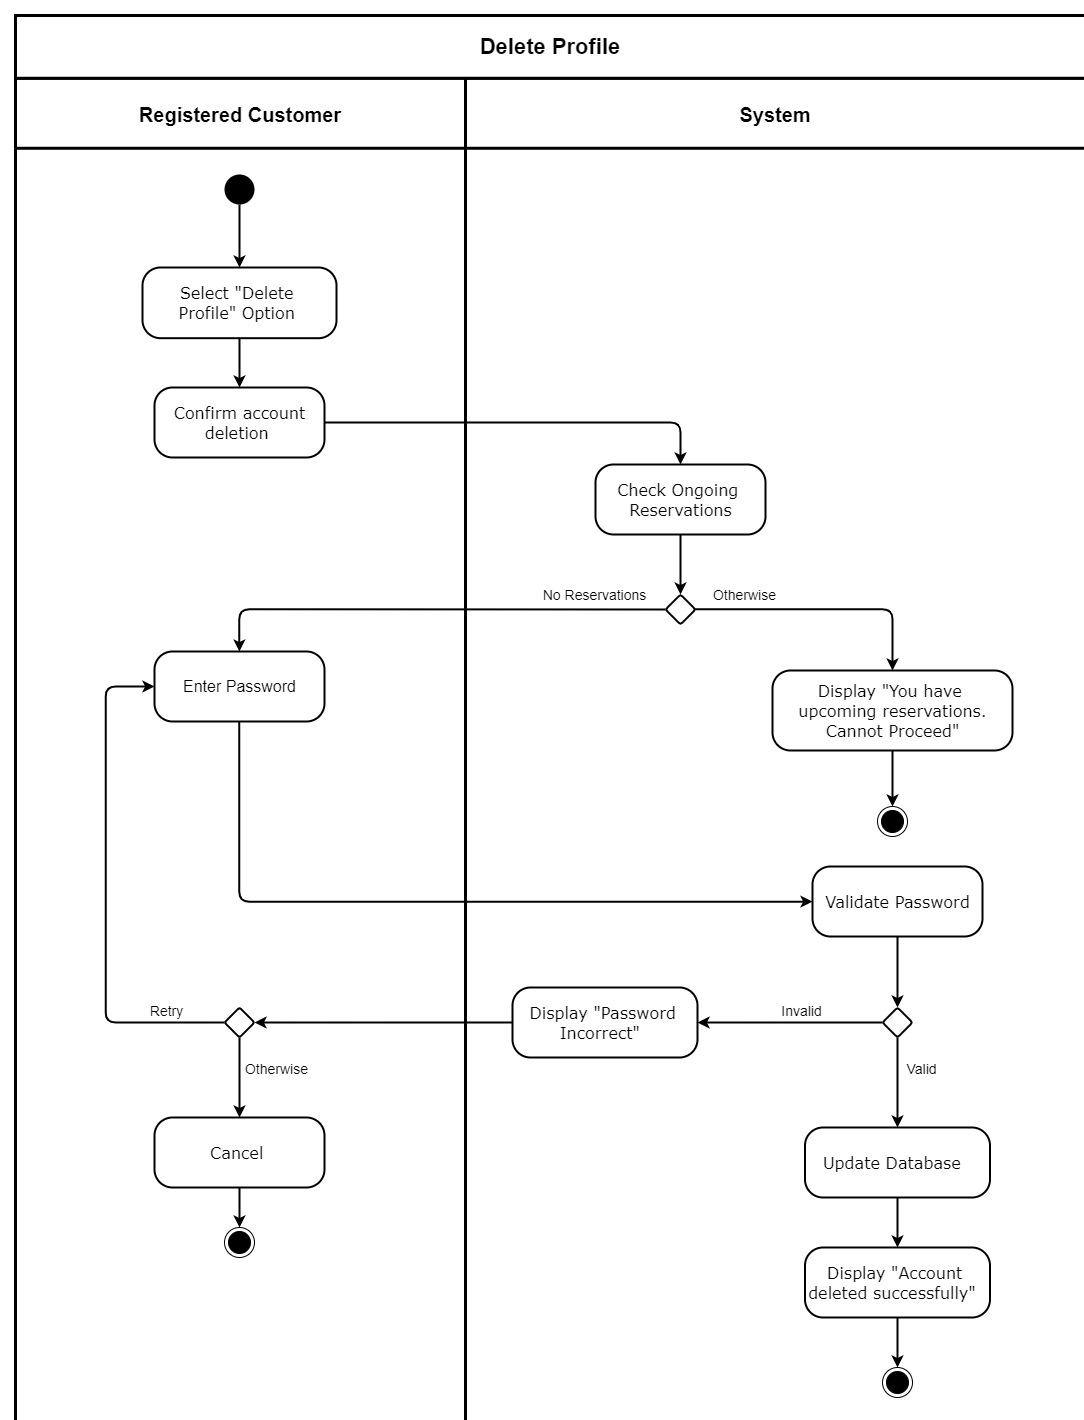

The diagram above was exported from draw.io. Its source (the exported page's mxGraphModel, read from the mxfile embedded in the PNG):
<mxGraphModel dx="1543" dy="194" grid="1" gridSize="10" guides="1" tooltips="1" connect="1" arrows="1" fold="1" page="1" pageScale="1" pageWidth="827" pageHeight="1169" math="0" shadow="0">
  <root>
    <mxCell id="0" />
    <mxCell id="1" parent="0" />
    <mxCell id="3I6slFuEiagPqvysEF5S-11" style="edgeStyle=orthogonalEdgeStyle;rounded=1;orthogonalLoop=1;jettySize=auto;html=1;strokeWidth=2;" parent="1" source="9smNAnnEr1vNV3IlfLT9-4" target="3I6slFuEiagPqvysEF5S-10" edge="1">
      <mxGeometry relative="1" as="geometry" />
    </mxCell>
    <mxCell id="5BuPx1c1lXEEBRsGFvUm-19" value="System" style="swimlane;strokeWidth=3;rounded=0;startSize=70;fontSize=20;" parent="1" vertex="1">
      <mxGeometry x="640" y="1525.76" width="620" height="1344.24" as="geometry" />
    </mxCell>
    <mxCell id="ipAfv2GvryWOIgT03MAg-152" value="" style="ellipse;html=1;shape=endState;fillColor=#000000;strokeColor=#000000;rounded=1;verticalAlign=middle;" parent="5BuPx1c1lXEEBRsGFvUm-19" vertex="1">
      <mxGeometry x="417" y="1289.2399999999998" width="30" height="30" as="geometry" />
    </mxCell>
    <mxCell id="ch0ig_rQP2Cn_saajV_c-37" style="edgeStyle=orthogonalEdgeStyle;rounded=0;orthogonalLoop=1;jettySize=auto;html=1;entryX=0.5;entryY=0;entryDx=0;entryDy=0;strokeWidth=2;" parent="5BuPx1c1lXEEBRsGFvUm-19" source="ch0ig_rQP2Cn_saajV_c-35" target="ipAfv2GvryWOIgT03MAg-152" edge="1">
      <mxGeometry relative="1" as="geometry" />
    </mxCell>
    <mxCell id="ch0ig_rQP2Cn_saajV_c-35" value="&lt;div style=&quot;font-size: 16px&quot; align=&quot;center&quot;&gt;&lt;font face=&quot;Verdana&quot;&gt;Display &quot;Account &lt;br&gt;&lt;/font&gt;&lt;/div&gt;&lt;div style=&quot;font-size: 16px&quot; align=&quot;center&quot;&gt;&lt;font face=&quot;Verdana&quot;&gt;deleted &lt;span style=&quot;font-size: 16px&quot;&gt;successfully&quot;&lt;/span&gt;&amp;nbsp; &lt;br&gt;&lt;/font&gt;&lt;/div&gt;" style="html=1;align=center;verticalAlign=middle;rounded=1;absoluteArcSize=1;arcSize=36;dashed=0;strokeWidth=2;" parent="5BuPx1c1lXEEBRsGFvUm-19" vertex="1">
      <mxGeometry x="339.5" y="1169.2399999999998" width="185" height="70" as="geometry" />
    </mxCell>
    <mxCell id="3I6slFuEiagPqvysEF5S-13" value="&lt;div style=&quot;font-size: 16px&quot; align=&quot;center&quot;&gt;&lt;font style=&quot;font-size: 16px&quot; face=&quot;Verdana&quot;&gt;Validate Password&lt;br&gt;&lt;/font&gt;&lt;/div&gt;" style="html=1;align=center;verticalAlign=middle;rounded=1;absoluteArcSize=1;arcSize=36;dashed=0;strokeWidth=2;" parent="5BuPx1c1lXEEBRsGFvUm-19" vertex="1">
      <mxGeometry x="347" y="788.24" width="170" height="70" as="geometry" />
    </mxCell>
    <mxCell id="3I6slFuEiagPqvysEF5S-26" style="edgeStyle=orthogonalEdgeStyle;rounded=1;orthogonalLoop=1;jettySize=auto;html=1;strokeWidth=2;" parent="5BuPx1c1lXEEBRsGFvUm-19" source="3I6slFuEiagPqvysEF5S-21" target="l4x8JrjgqIoNxfkzW2lk-1" edge="1">
      <mxGeometry relative="1" as="geometry" />
    </mxCell>
    <mxCell id="3I6slFuEiagPqvysEF5S-21" value="" style="rhombus;rounded=1;strokeWidth=2;arcSize=5;" parent="5BuPx1c1lXEEBRsGFvUm-19" vertex="1">
      <mxGeometry x="417" y="929.24" width="30" height="30" as="geometry" />
    </mxCell>
    <mxCell id="3I6slFuEiagPqvysEF5S-22" style="edgeStyle=orthogonalEdgeStyle;rounded=1;orthogonalLoop=1;jettySize=auto;html=1;strokeWidth=2;" parent="5BuPx1c1lXEEBRsGFvUm-19" source="3I6slFuEiagPqvysEF5S-13" target="3I6slFuEiagPqvysEF5S-21" edge="1">
      <mxGeometry relative="1" as="geometry" />
    </mxCell>
    <mxCell id="3I6slFuEiagPqvysEF5S-27" value="&lt;div style=&quot;font-size: 16px&quot; align=&quot;center&quot;&gt;&lt;font face=&quot;Verdana&quot;&gt;Display &quot;Password &lt;br&gt;&lt;/font&gt;&lt;/div&gt;&lt;div style=&quot;font-size: 16px&quot; align=&quot;center&quot;&gt;&lt;font face=&quot;Verdana&quot;&gt;Incorrect&lt;span style=&quot;font-size: 16px&quot;&gt;&quot;&lt;/span&gt;&amp;nbsp; &lt;br&gt;&lt;/font&gt;&lt;/div&gt;" style="html=1;align=center;verticalAlign=middle;rounded=1;absoluteArcSize=1;arcSize=36;dashed=0;strokeWidth=2;" parent="5BuPx1c1lXEEBRsGFvUm-19" vertex="1">
      <mxGeometry x="46.999999999999886" y="909.24" width="185" height="70" as="geometry" />
    </mxCell>
    <mxCell id="3I6slFuEiagPqvysEF5S-16" style="edgeStyle=orthogonalEdgeStyle;rounded=1;orthogonalLoop=1;jettySize=auto;html=1;strokeWidth=2;exitX=0;exitY=0.5;exitDx=0;exitDy=0;" parent="5BuPx1c1lXEEBRsGFvUm-19" source="3I6slFuEiagPqvysEF5S-21" target="3I6slFuEiagPqvysEF5S-27" edge="1">
      <mxGeometry relative="1" as="geometry" />
    </mxCell>
    <mxCell id="3I6slFuEiagPqvysEF5S-37" value="Invalid" style="edgeLabel;html=1;align=center;verticalAlign=middle;resizable=0;points=[];fontSize=14;" parent="5BuPx1c1lXEEBRsGFvUm-19" vertex="1" connectable="0">
      <mxGeometry x="347.00333333333356" y="939.24" as="geometry">
        <mxPoint x="-12" y="-8" as="offset" />
      </mxGeometry>
    </mxCell>
    <mxCell id="3I6slFuEiagPqvysEF5S-38" value="Valid" style="edgeLabel;html=1;align=center;verticalAlign=middle;resizable=0;points=[];fontSize=14;" parent="5BuPx1c1lXEEBRsGFvUm-19" vertex="1" connectable="0">
      <mxGeometry x="467.00333333333356" y="997.2399999999998" as="geometry">
        <mxPoint x="-12" y="-8" as="offset" />
      </mxGeometry>
    </mxCell>
    <mxCell id="l4x8JrjgqIoNxfkzW2lk-2" style="edgeStyle=orthogonalEdgeStyle;rounded=0;orthogonalLoop=1;jettySize=auto;html=1;strokeWidth=2;" parent="5BuPx1c1lXEEBRsGFvUm-19" source="l4x8JrjgqIoNxfkzW2lk-1" target="ch0ig_rQP2Cn_saajV_c-35" edge="1">
      <mxGeometry relative="1" as="geometry" />
    </mxCell>
    <mxCell id="l4x8JrjgqIoNxfkzW2lk-1" value="&lt;div style=&quot;font-size: 16px&quot; align=&quot;center&quot;&gt;&lt;font face=&quot;Verdana&quot;&gt;Update Database&amp;nbsp; &lt;br&gt;&lt;/font&gt;&lt;/div&gt;" style="html=1;align=center;verticalAlign=middle;rounded=1;absoluteArcSize=1;arcSize=36;dashed=0;strokeWidth=2;" parent="5BuPx1c1lXEEBRsGFvUm-19" vertex="1">
      <mxGeometry x="339.5" y="1049.24" width="185" height="70" as="geometry" />
    </mxCell>
    <mxCell id="6jMQCUzk1eAYaW4cQqTm-1" value="" style="rhombus;rounded=1;strokeWidth=2;arcSize=5;" parent="5BuPx1c1lXEEBRsGFvUm-19" vertex="1">
      <mxGeometry x="199.9999999999999" y="516.24" width="30" height="30" as="geometry" />
    </mxCell>
    <mxCell id="3I6slFuEiagPqvysEF5S-12" style="edgeStyle=orthogonalEdgeStyle;rounded=1;orthogonalLoop=1;jettySize=auto;html=1;entryX=0.5;entryY=0;entryDx=0;entryDy=0;strokeWidth=2;" parent="5BuPx1c1lXEEBRsGFvUm-19" source="3I6slFuEiagPqvysEF5S-10" target="6jMQCUzk1eAYaW4cQqTm-1" edge="1">
      <mxGeometry relative="1" as="geometry" />
    </mxCell>
    <mxCell id="3I6slFuEiagPqvysEF5S-10" value="&lt;div style=&quot;font-size: 16px&quot; align=&quot;center&quot;&gt;&lt;font style=&quot;font-size: 16px&quot; face=&quot;Verdana&quot;&gt;Check Ongoing &lt;br&gt;&lt;/font&gt;&lt;/div&gt;&lt;div style=&quot;font-size: 16px&quot; align=&quot;center&quot;&gt;&lt;font style=&quot;font-size: 16px&quot; face=&quot;Verdana&quot;&gt;Reservations&lt;br&gt;&lt;/font&gt;&lt;/div&gt;" style="html=1;align=center;verticalAlign=middle;rounded=1;absoluteArcSize=1;arcSize=36;dashed=0;strokeWidth=2;" parent="5BuPx1c1lXEEBRsGFvUm-19" vertex="1">
      <mxGeometry x="129.9999999999999" y="386.24" width="170" height="70" as="geometry" />
    </mxCell>
    <mxCell id="YUGnnCZJS0y5m0mtHAYM-1" style="edgeStyle=orthogonalEdgeStyle;rounded=1;orthogonalLoop=1;jettySize=auto;html=1;fontSize=20;strokeWidth=2;" parent="5BuPx1c1lXEEBRsGFvUm-19" target="3I6slFuEiagPqvysEF5S-41" edge="1">
      <mxGeometry relative="1" as="geometry">
        <mxPoint x="427" y="656.24" as="sourcePoint" />
      </mxGeometry>
    </mxCell>
    <mxCell id="3I6slFuEiagPqvysEF5S-23" value="&lt;div style=&quot;font-size: 16px&quot; align=&quot;center&quot;&gt;&lt;font face=&quot;Verdana&quot;&gt;Display &quot;You have &lt;br&gt;&lt;/font&gt;&lt;/div&gt;&lt;div style=&quot;font-size: 16px&quot; align=&quot;center&quot;&gt;&lt;font face=&quot;Verdana&quot;&gt;upcoming reservations.&lt;/font&gt;&lt;/div&gt;&lt;div style=&quot;font-size: 16px&quot; align=&quot;center&quot;&gt;&lt;font face=&quot;Verdana&quot;&gt;Cannot Proceed&quot;&lt;br&gt;&lt;/font&gt;&lt;/div&gt;" style="html=1;align=center;verticalAlign=middle;rounded=1;absoluteArcSize=1;arcSize=36;dashed=0;strokeWidth=2;" parent="5BuPx1c1lXEEBRsGFvUm-19" vertex="1">
      <mxGeometry x="307" y="592.24" width="240" height="80" as="geometry" />
    </mxCell>
    <mxCell id="3I6slFuEiagPqvysEF5S-18" style="edgeStyle=orthogonalEdgeStyle;rounded=1;orthogonalLoop=1;jettySize=auto;html=1;strokeWidth=2;" parent="5BuPx1c1lXEEBRsGFvUm-19" source="6jMQCUzk1eAYaW4cQqTm-1" target="3I6slFuEiagPqvysEF5S-23" edge="1">
      <mxGeometry relative="1" as="geometry">
        <mxPoint x="427" y="576.24" as="targetPoint" />
      </mxGeometry>
    </mxCell>
    <mxCell id="3I6slFuEiagPqvysEF5S-36" value="Otherwise" style="edgeLabel;html=1;align=center;verticalAlign=middle;resizable=0;points=[];fontSize=14;" parent="5BuPx1c1lXEEBRsGFvUm-19" vertex="1" connectable="0">
      <mxGeometry x="290.00333333333344" y="523.24" as="geometry">
        <mxPoint x="-12" y="-8" as="offset" />
      </mxGeometry>
    </mxCell>
    <mxCell id="3I6slFuEiagPqvysEF5S-35" value="No Reservations" style="edgeLabel;html=1;align=center;verticalAlign=middle;resizable=0;points=[];fontSize=14;" parent="5BuPx1c1lXEEBRsGFvUm-19" vertex="1" connectable="0">
      <mxGeometry x="139.50333333333356" y="523.24" as="geometry">
        <mxPoint x="-12" y="-8" as="offset" />
      </mxGeometry>
    </mxCell>
    <mxCell id="3I6slFuEiagPqvysEF5S-41" value="" style="ellipse;html=1;shape=endState;fillColor=#000000;strokeColor=#000000;rounded=1;verticalAlign=middle;" parent="5BuPx1c1lXEEBRsGFvUm-19" vertex="1">
      <mxGeometry x="412" y="728.24" width="30" height="30" as="geometry" />
    </mxCell>
    <mxCell id="5BuPx1c1lXEEBRsGFvUm-15" value="Registered Customer" style="swimlane;strokeWidth=3;rounded=0;startSize=70;fontSize=20;" parent="1" vertex="1">
      <mxGeometry x="190" y="1525.76" width="450" height="1344.24" as="geometry" />
    </mxCell>
    <mxCell id="9smNAnnEr1vNV3IlfLT9-4" value="&lt;div style=&quot;font-size: 16px&quot; align=&quot;center&quot;&gt;&lt;font style=&quot;font-size: 16px&quot; face=&quot;Verdana&quot;&gt;Confirm account&lt;/font&gt;&lt;/div&gt;&lt;div style=&quot;font-size: 16px&quot; align=&quot;center&quot;&gt;&lt;font style=&quot;font-size: 16px&quot; face=&quot;Verdana&quot;&gt;deletion &lt;br&gt;&lt;/font&gt;&lt;/div&gt;" style="html=1;align=center;verticalAlign=middle;rounded=1;absoluteArcSize=1;arcSize=36;dashed=0;strokeWidth=2;" parent="5BuPx1c1lXEEBRsGFvUm-15" vertex="1">
      <mxGeometry x="138.9999999999999" y="309.2403448275861" width="170" height="70" as="geometry" />
    </mxCell>
    <mxCell id="3I6slFuEiagPqvysEF5S-7" style="edgeStyle=orthogonalEdgeStyle;rounded=0;orthogonalLoop=1;jettySize=auto;html=1;strokeWidth=2;" parent="5BuPx1c1lXEEBRsGFvUm-15" source="3I6slFuEiagPqvysEF5S-1" target="9smNAnnEr1vNV3IlfLT9-4" edge="1">
      <mxGeometry relative="1" as="geometry">
        <mxPoint x="224" y="339.24" as="sourcePoint" />
      </mxGeometry>
    </mxCell>
    <mxCell id="ch0ig_rQP2Cn_saajV_c-15" value="&lt;div style=&quot;font-size: 16px&quot; align=&quot;center&quot;&gt;Enter Password&lt;br&gt;&lt;/div&gt;" style="html=1;align=center;verticalAlign=middle;rounded=1;absoluteArcSize=1;arcSize=36;dashed=0;strokeWidth=2;" parent="5BuPx1c1lXEEBRsGFvUm-15" vertex="1">
      <mxGeometry x="138.9999999999999" y="573.2403448275866" width="170" height="70" as="geometry" />
    </mxCell>
    <mxCell id="3I6slFuEiagPqvysEF5S-14" value="&lt;div style=&quot;font-size: 16px&quot; align=&quot;center&quot;&gt;&lt;font style=&quot;font-size: 16px&quot; face=&quot;Verdana&quot;&gt;Cancel &lt;br&gt;&lt;/font&gt;&lt;/div&gt;" style="html=1;align=center;verticalAlign=middle;rounded=1;absoluteArcSize=1;arcSize=36;dashed=0;strokeWidth=2;" parent="5BuPx1c1lXEEBRsGFvUm-15" vertex="1">
      <mxGeometry x="138.9999999999999" y="1039.2399999999998" width="170" height="70" as="geometry" />
    </mxCell>
    <mxCell id="3I6slFuEiagPqvysEF5S-25" style="edgeStyle=orthogonalEdgeStyle;rounded=1;orthogonalLoop=1;jettySize=auto;html=1;strokeWidth=2;" parent="5BuPx1c1lXEEBRsGFvUm-15" source="3I6slFuEiagPqvysEF5S-15" target="3I6slFuEiagPqvysEF5S-14" edge="1">
      <mxGeometry relative="1" as="geometry" />
    </mxCell>
    <mxCell id="3I6slFuEiagPqvysEF5S-15" value="" style="rhombus;rounded=1;strokeWidth=2;arcSize=5;" parent="5BuPx1c1lXEEBRsGFvUm-15" vertex="1">
      <mxGeometry x="208.9999999999999" y="929.24" width="30" height="30" as="geometry" />
    </mxCell>
    <mxCell id="3I6slFuEiagPqvysEF5S-39" value="Retry" style="edgeLabel;html=1;align=center;verticalAlign=middle;resizable=0;points=[];fontSize=14;" parent="5BuPx1c1lXEEBRsGFvUm-15" vertex="1" connectable="0">
      <mxGeometry x="162.00333333333344" y="939.24" as="geometry">
        <mxPoint x="-12" y="-8" as="offset" />
      </mxGeometry>
    </mxCell>
    <mxCell id="3I6slFuEiagPqvysEF5S-40" value="Otherwise" style="edgeLabel;html=1;align=center;verticalAlign=middle;resizable=0;points=[];fontSize=14;" parent="5BuPx1c1lXEEBRsGFvUm-15" vertex="1" connectable="0">
      <mxGeometry x="272.00333333333344" y="997.2399999999998" as="geometry">
        <mxPoint x="-12" y="-8" as="offset" />
      </mxGeometry>
    </mxCell>
    <mxCell id="3I6slFuEiagPqvysEF5S-42" value="" style="ellipse;html=1;shape=endState;fillColor=#000000;strokeColor=#000000;rounded=1;verticalAlign=middle;" parent="5BuPx1c1lXEEBRsGFvUm-15" vertex="1">
      <mxGeometry x="208.9999999999999" y="1149.2399999999998" width="30" height="30" as="geometry" />
    </mxCell>
    <mxCell id="3I6slFuEiagPqvysEF5S-43" style="edgeStyle=orthogonalEdgeStyle;rounded=1;orthogonalLoop=1;jettySize=auto;html=1;fontSize=14;strokeWidth=2;" parent="5BuPx1c1lXEEBRsGFvUm-15" source="3I6slFuEiagPqvysEF5S-14" target="3I6slFuEiagPqvysEF5S-42" edge="1">
      <mxGeometry relative="1" as="geometry" />
    </mxCell>
    <mxCell id="3I6slFuEiagPqvysEF5S-1" value="&lt;div style=&quot;font-size: 16px&quot; align=&quot;center&quot;&gt;&lt;font style=&quot;font-size: 16px&quot; face=&quot;Verdana&quot;&gt;Select &quot;Delete &lt;br&gt;&lt;/font&gt;&lt;/div&gt;&lt;div style=&quot;font-size: 16px&quot; align=&quot;center&quot;&gt;&lt;font style=&quot;font-size: 16px&quot; face=&quot;Verdana&quot;&gt;Profile&quot; Option &lt;br&gt;&lt;/font&gt;&lt;/div&gt;" style="html=1;align=center;verticalAlign=middle;rounded=1;absoluteArcSize=1;arcSize=36;dashed=0;strokeWidth=2;" parent="5BuPx1c1lXEEBRsGFvUm-15" vertex="1">
      <mxGeometry x="126.99999999999989" y="189.24034482758634" width="194" height="70.69" as="geometry" />
    </mxCell>
    <mxCell id="ipAfv2GvryWOIgT03MAg-91" value="" style="ellipse;fillColor=#000000;strokeColor=none;" parent="5BuPx1c1lXEEBRsGFvUm-15" vertex="1">
      <mxGeometry x="208.9999999999999" y="96.24000000000001" width="30" height="30" as="geometry" />
    </mxCell>
    <mxCell id="3I6slFuEiagPqvysEF5S-5" style="edgeStyle=orthogonalEdgeStyle;rounded=0;orthogonalLoop=1;jettySize=auto;html=1;strokeWidth=2;" parent="5BuPx1c1lXEEBRsGFvUm-15" source="ipAfv2GvryWOIgT03MAg-91" target="3I6slFuEiagPqvysEF5S-1" edge="1">
      <mxGeometry relative="1" as="geometry" />
    </mxCell>
    <mxCell id="3I6slFuEiagPqvysEF5S-19" style="edgeStyle=orthogonalEdgeStyle;rounded=1;orthogonalLoop=1;jettySize=auto;html=1;strokeWidth=2;entryX=0;entryY=0.5;entryDx=0;entryDy=0;" parent="5BuPx1c1lXEEBRsGFvUm-15" source="3I6slFuEiagPqvysEF5S-15" target="ch0ig_rQP2Cn_saajV_c-15" edge="1">
      <mxGeometry relative="1" as="geometry">
        <Array as="points">
          <mxPoint x="90" y="944.24" />
          <mxPoint x="90" y="608.24" />
        </Array>
      </mxGeometry>
    </mxCell>
    <mxCell id="5BuPx1c1lXEEBRsGFvUm-22" value="&lt;font style=&quot;font-size: 22px&quot;&gt;&lt;b&gt;&lt;font style=&quot;font-size: 22px&quot;&gt;Delete Profile&lt;/font&gt;&lt;/b&gt;&lt;/font&gt;" style="rounded=0;whiteSpace=wrap;html=1;dashed=0;strokeWidth=3;" parent="1" vertex="1">
      <mxGeometry x="190" y="1463" width="1070" height="62.76" as="geometry" />
    </mxCell>
    <mxCell id="3I6slFuEiagPqvysEF5S-28" style="edgeStyle=orthogonalEdgeStyle;rounded=1;orthogonalLoop=1;jettySize=auto;html=1;entryX=1;entryY=0.5;entryDx=0;entryDy=0;strokeWidth=2;" parent="1" source="3I6slFuEiagPqvysEF5S-27" target="3I6slFuEiagPqvysEF5S-15" edge="1">
      <mxGeometry x="190" y="1055" as="geometry" />
    </mxCell>
    <mxCell id="3I6slFuEiagPqvysEF5S-24" style="edgeStyle=orthogonalEdgeStyle;rounded=1;orthogonalLoop=1;jettySize=auto;html=1;strokeWidth=2;" parent="1" source="ch0ig_rQP2Cn_saajV_c-15" target="3I6slFuEiagPqvysEF5S-13" edge="1">
      <mxGeometry relative="1" as="geometry">
        <Array as="points">
          <mxPoint x="414" y="2349" />
        </Array>
      </mxGeometry>
    </mxCell>
    <mxCell id="3I6slFuEiagPqvysEF5S-17" style="edgeStyle=orthogonalEdgeStyle;rounded=1;orthogonalLoop=1;jettySize=auto;html=1;strokeWidth=2;exitX=0;exitY=0.5;exitDx=0;exitDy=0;" parent="1" source="6jMQCUzk1eAYaW4cQqTm-1" target="ch0ig_rQP2Cn_saajV_c-15" edge="1">
      <mxGeometry relative="1" as="geometry">
        <Array as="points">
          <mxPoint x="414" y="2057" />
        </Array>
      </mxGeometry>
    </mxCell>
  </root>
</mxGraphModel>